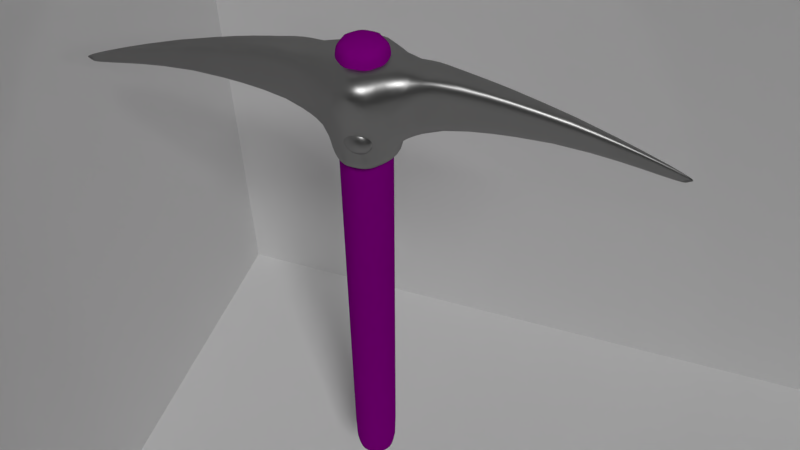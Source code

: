 # Source: pickaxe.blend  (saved by Blender 2.79.0; exported with 4.5.12 LTS)
import bpy
from mathutils import Matrix  # noqa: F401  (used for matrix-valued properties, if any)

bpy.ops.wm.read_factory_settings(use_empty=True)
scene = bpy.context.scene
scene.name = 'Scene'

# ---- collections
col_collection_1 = bpy.data.collections.new('Collection 1'); scene.collection.children.link(col_collection_1)

# ---- images (referenced by path relative to the original .blend; pixels are not part of the script)
import os
ASSET_DIR = os.environ.get("B2B_ASSET_DIR", "")  # directory of the original .blend (textures are referenced by path, not embedded)
HERE = os.path.dirname(os.path.abspath(__file__))  # packed textures are extracted next to this script under _unpacked/

def load_image(name, relpath, width, height, colorspace="sRGB"):
    """Load a texture the original file referenced (path relative to the .blend, or extracted next to this script)."""
    p = next((c for c in (os.path.join(HERE, relpath), os.path.join(ASSET_DIR, relpath)) if relpath and os.path.exists(c)), "")
    if p:
        img = bpy.data.images.load(p, check_existing=True)
        img.name = name
    else:  # same state as the original file: an image datablock whose file is absent (Cycles renders it pink)
        img = bpy.data.images.new(name, width, height)
        img.source = "FILE"
        img.filepath = "//" + (relpath or name)
    img.colorspace_settings.name = colorspace
    return img
img_grunge_jpg = load_image('Grunge.jpg', '', 1024, 1024, 'sRGB')
img_grunge_jpg_1 = load_image('Grunge.jpg', 'Grunge.jpg', 1024, 1024, 'sRGB')
img_wood_jpg = load_image('Wood.jpg', 'Wood.jpg', 1024, 1024, 'sRGB')

# ---- materials (node trees are filled in below, after node groups)
mat_material = bpy.data.materials.new('Material')
mat_material.alpha_threshold = 0.0
mat_material.roughness = 0.5
mat_material.line_color = (0.0, 0.0, 0.0, 1.0)
mat_iron = bpy.data.materials.new('Iron')
mat_iron.alpha_threshold = 0.0
mat_iron.diffuse_color = (0.3185, 0.3185, 0.3185, 1.0)
mat_iron.roughness = 0.5
mat_iron.specular_intensity = 1.0
mat_wood = bpy.data.materials.new('Wood')
mat_wood.alpha_threshold = 0.0
mat_wood.diffuse_color = (0.08689, 0.02152, 0.0, 1.0)
mat_wood.roughness = 0.5
mat_wood.specular_intensity = 0.09387

# ---- material node trees
mat_iron.use_nodes = True; mat_iron.node_tree.nodes.clear()
_N = mat_iron.node_tree.nodes; _L = mat_iron.node_tree.links
n0 = _N.new('ShaderNodeBsdfAnisotropic'); n0.name = 'Glossy BSDF.001'; n0.location = (-54, -75)
n0.distribution = 'GGX'
n0.inputs[0].default_value = (0.3231, 0.3222, 0.3196, 1.0)
n0.inputs[1].default_value = 0.3873
n1 = _N.new('ShaderNodeBsdfAnisotropic'); n1.name = 'Glossy BSDF'; n1.location = (565, 187)
n1.distribution = 'GGX'
n1.inputs[1].default_value = 0.6594
n2 = _N.new('ShaderNodeAddShader'); n2.name = 'Add Shader'; n2.location = (860, 125)
n3 = _N.new('ShaderNodeOutputMaterial'); n3.name = 'Material Output'; n3.location = (1205, 126)
n4 = _N.new('ShaderNodeMath'); n4.name = 'Math'; n4.location = (-128, 201)
n4.operation = 'GREATER_THAN'
n4.use_clamp = True
n4.inputs[1].default_value = 0.8
n5 = _N.new('ShaderNodeTexEnvironment'); n5.name = 'Environment Texture'; n5.location = (-406, 208)
n5.width = 140
n5.image = img_grunge_jpg
n6 = _N.new('ShaderNodeCombineColor'); n6.name = 'Combine RGB'; n6.location = (115, 175)
n7 = _N.new('ShaderNodeHueSaturation'); n7.name = 'Hue Saturation Value'; n7.location = (335, 184)
n7.inputs[0].default_value = 0.53
n7.inputs[1].default_value = 0.9
n7.inputs[2].default_value = 0.3
_L.new(n1.outputs[0], n2.inputs[0])
_L.new(n6.outputs[0], n7.inputs[4])
_L.new(n0.outputs[0], n2.inputs[1])
_L.new(n2.outputs[0], n3.inputs[0])
_L.new(n5.outputs[0], n4.inputs[0])
_L.new(n4.outputs[0], n6.inputs[0])
_L.new(n7.outputs[0], n1.inputs[0])
n3.is_active_output = True
mat_wood.use_nodes = True; mat_wood.node_tree.nodes.clear()
_N = mat_wood.node_tree.nodes; _L = mat_wood.node_tree.links
n0 = _N.new('ShaderNodeBsdfDiffuse'); n0.name = 'Diffuse BSDF.001'; n0.location = (-269, 149)
n1 = _N.new('ShaderNodeMixShader'); n1.name = 'Mix Shader.002'; n1.location = (37, 123)
n1.inputs[0].default_value = 0.09455
n2 = _N.new('ShaderNodeOutputMaterial'); n2.name = 'Material Output'; n2.location = (560, 119)
n2.width = 120
n3 = _N.new('ShaderNodeMixShader'); n3.name = 'Mix Shader.003'; n3.location = (288, 129)
n3.inputs[0].default_value = 0.6909
n4 = _N.new('ShaderNodeBsdfDiffuse'); n4.name = 'Diffuse BSDF.002'; n4.location = (-149, 6)
n5 = _N.new('ShaderNodeTexEnvironment'); n5.name = 'Environment Texture.001'; n5.location = (-341, -84)
n5.width = 140
n5.image = img_grunge_jpg_1
n6 = _N.new('ShaderNodeTexEnvironment'); n6.name = 'Environment Texture'; n6.location = (-650, 176)
n6.width = 140
n6.image = img_wood_jpg
_L.new(n6.outputs[0], n0.inputs[0])
_L.new(n0.outputs[0], n1.inputs[1])
_L.new(n1.outputs[0], n3.inputs[1])
_L.new(n3.outputs[0], n2.inputs[0])
_L.new(n5.outputs[0], n4.inputs[0])
_L.new(n4.outputs[0], n1.inputs[2])
n2.is_active_output = True

# ---- world
world_world = bpy.data.worlds.new('World'); scene.world = world_world
world_world.color = (0.05088, 0.05088, 0.05088)
world_world.use_sun_shadow = False
world_world.sun_shadow_jitter_overblur = 0.0
world_world.cycles.sampling_method = 'MANUAL'

# ---- cameras
cam_camera = bpy.data.cameras.new('Camera')
cam_camera.clip_end = 100.0
cam_camera.lens = 35.0
cam_camera.sensor_width = 32.0
cam_camera.sensor_height = 18.0
cam_camera.ortho_scale = 7.314
cam_camera.dof.focus_distance = 0.0

# ---- lights
light_lamp_003 = bpy.data.lights.new('Lamp.003', 'SPOT')
light_lamp_003.transmission_factor = 0.0
light_lamp_003.cutoff_distance = 30.0
light_lamp_003.energy = 100.0
light_lamp_003.shadow_buffer_clip_start = 1.001
light_lamp_003.shadow_soft_size = 0.1
light_lamp_003.shadow_maximum_resolution = 0.006
light_lamp_003.use_absolute_resolution = True
light_lamp_003.spot_size = 1.309
light_lamp_002 = bpy.data.lights.new('Lamp.002', 'SUN')
light_lamp_002.transmission_factor = 0.0
light_lamp_002.cutoff_distance = 30.0
light_lamp_002.angle = 0.1993
light_lamp_002.energy = 1.0
light_lamp_002.shadow_buffer_clip_start = 1.001
light_lamp_002.shadow_soft_size = 0.1
light_lamp_002.shadow_cascade_max_distance = 1000.0

# ---- meshes
me_plane = bpy.data.meshes.new('Plane')
me_plane.from_pydata([(-1.0, -1.0, 0.0), (1.0, -1.0, 0.0), (-1.0, 1.0, 0.0), (1.0, 1.0, 0.0), (0.4507, -1.0, 1.257), (0.4507, -1.0, -0.7432), (0.4507, 1.0, 1.257), (0.4507, 1.0, -0.7432), (-1.0, -0.2564, 1.256), (0.9996, -0.257, 1.257), (-0.9998, -0.2564, -0.7436), (1.0, -0.257, -0.743)], [], [(0, 1, 3, 2), (4, 5, 7, 6), (8, 9, 11, 10)])
me_plane.materials.append(mat_material)
me_plane.use_remesh_preserve_volume = False
me_plane.use_remesh_preserve_attributes = False
me_plane.use_mirror_vertex_groups = False
me_plane.update()
me_cylinder = bpy.data.meshes.new('Cylinder')
me_cylinder.from_pydata([(0.2555, 0.6385, 0.2077), (0.63, 0.2667, 0.2077), (0.006061, 0.0005139, 2.118), (0.632, -0.261, 0.2077), (0.2601, -0.6356, 0.2077), (0.1936, -0.4766, 0.2077), (0.4725, -0.1956, 0.2077), (0.471, 0.2002, 0.2077), (0.1901, 0.479, 0.2077), (0.2555, 0.6385, 0.607), (0.63, 0.2667, 0.607), (0.632, -0.261, 0.607), (0.2601, -0.6356, 0.607), (0.3617, 0.8977, 1.97), (0.8884, 0.4024, 1.97), (0.8911, -0.3943, 1.97), (0.3683, -0.894, 1.97), (5.5, 0.007623, 0.8133), (5.298, 0.001646, 0.7356), (0.8023, 0.3637, 1.516), (0.7162, 0.3028, 1.061), (0.8048, -0.3563, 1.516), (0.7184, -0.2964, 1.061), (0.6307, 0.09081, 0.607), (0.6313, -0.08511, 0.607), (0.8893, 0.1369, 1.97), (0.8902, -0.1287, 1.97), (5.433, 0.005665, 0.7874), (5.365, 0.003673, 0.7615), (1.237, 0.189, 1.016), (3.231, 0.07984, 1.151), (1.534, 0.2702, 1.973), (3.494, 0.121, 1.583), (3.232, -0.08807, 1.151), (1.238, -0.1887, 1.016), (1.536, -0.2609, 1.973), (3.495, -0.1152, 1.583), (1.437, -0.2369, 1.654), (3.407, -0.1061, 1.439), (1.337, -0.2128, 1.335), (3.319, -0.0971, 1.295), (1.535, 0.004623, 1.973), (1.336, 0.2161, 1.335), (3.319, 0.09355, 1.295), (1.435, 0.2431, 1.654), (3.407, 0.1073, 1.439), (1.238, 0.0001647, 1.016), (5.16, -0.01093, 0.9439), (4.947, -0.01183, 0.806), (5.089, -0.0112, 0.898), (5.018, -0.01151, 0.852), (0.2601, -0.6356, 0.4074), (-0.003727, -0.6365, 0.2077), (0.2269, -0.5561, 0.2077), (-0.008396, 0.6376, 0.2077), (0.2555, 0.6385, 0.4074), (0.3142, -0.7648, 1.289), (-0.008396, 0.6376, 0.607), (-0.003727, -0.6365, 0.607), (0.3086, 0.7681, 1.289), (0.2228, 0.5588, 0.2077), (-0.007813, 0.4783, 0.2077), (-0.3617, 0.8977, 1.97), (-0.00431, -0.4773, 0.2077), (-0.008104, 0.5579, 0.2077), (-0.003253, -0.7659, 1.289), (-0.00887, 0.767, 1.289), (-0.003727, -0.6365, 0.4074), (-0.008396, 0.6376, 0.4074), (-0.004019, -0.5569, 0.2077), (-0.3683, -0.894, 1.97), (-0.2555, 0.6385, 0.2077), (-0.63, 0.2667, 0.2077), (-0.632, -0.261, 0.2077), (-0.2601, -0.6356, 0.2077), (-0.1936, -0.4766, 0.2077), (-0.4725, -0.1956, 0.2077), (-0.471, 0.2002, 0.2077), (-0.1901, 0.479, 0.2077), (-0.2555, 0.6385, 0.607), (-0.63, 0.2667, 0.607), (-0.632, -0.261, 0.607), (-0.2601, -0.6356, 0.607), (-0.8884, 0.4024, 1.97), (-0.8911, -0.3943, 1.97), (-5.5, 0.007623, 0.8133), (-5.298, 0.001646, 0.7356), (-0.8023, 0.3388, 1.516), (-0.7162, 0.3028, 1.061), (-0.8048, -0.3319, 1.516), (-0.7184, -0.2964, 1.061), (-0.6307, 0.09081, 0.607), (-0.6313, -0.08511, 0.607), (-0.8893, 0.1369, 1.97), (-0.8902, -0.1287, 1.97), (-5.433, 0.005665, 0.7874), (-5.365, 0.003673, 0.7615), (-1.237, 0.189, 1.016), (-3.231, 0.07984, 1.151), (-1.534, 0.2702, 1.973), (-3.494, 0.121, 1.583), (-3.232, -0.08807, 1.151), (-1.238, -0.1887, 1.016), (-1.536, -0.2609, 1.973), (-3.495, -0.1152, 1.583), (-1.437, -0.2369, 1.654), (-3.407, -0.1061, 1.439), (-1.337, -0.2128, 1.335), (-3.319, -0.0971, 1.295), (-1.535, 0.004623, 1.973), (-1.336, 0.2161, 1.335), (-3.319, 0.09355, 1.295), (-1.435, 0.2431, 1.654), (-3.407, 0.1073, 1.439), (-1.238, 0.0001647, 1.016), (-5.16, -0.01093, 0.9439), (-4.947, -0.01183, 0.806), (-5.089, -0.0112, 0.898), (-5.018, -0.01151, 0.852), (-0.2601, -0.6356, 0.4074), (-0.2269, -0.5561, 0.2077), (-0.2555, 0.6385, 0.4074), (-0.3142, -0.7648, 1.289), (-0.3086, 0.7681, 1.289), (-0.2228, 0.5588, 0.2077)], [], [(66, 62, 13), (14, 2, 15, 26, 25), (15, 2, 16), (68, 57, 9, 55), (3, 11, 12, 51, 4), (1, 10, 23, 24, 11, 3), (0, 55, 9, 10, 1), (14, 13, 2), (11, 22, 21, 15, 16, 56, 12), (11, 24, 34), (9, 59, 13, 14, 19, 20, 10), (45, 32, 17, 27), (14, 25, 31), (50, 48, 18, 28), (47, 49, 27, 17), (49, 50, 28, 27), (15, 21, 37, 35), (35, 37, 38, 36), (21, 22, 39, 37), (37, 39, 40, 38), (22, 11, 34, 39), (39, 34, 33, 40), (32, 36, 47, 17), (31, 41, 32), (32, 41, 36), (41, 35, 36), (31, 25, 41), (25, 26, 41), (41, 26, 35), (26, 15, 35), (30, 43, 28, 18), (43, 45, 27, 28), (10, 20, 42, 29), (29, 42, 43, 30), (20, 19, 44, 42), (42, 44, 45, 43), (19, 14, 31, 44), (44, 31, 32, 45), (33, 30, 18, 48), (34, 46, 33), (33, 46, 30), (46, 29, 30), (34, 24, 46), (24, 23, 46), (46, 23, 29), (23, 10, 29), (3, 4, 53, 5, 6), (0, 1, 7, 8, 60), (64, 60, 8, 61), (1, 3, 6, 7), (59, 66, 13), (38, 40, 50, 49), (36, 38, 49, 47), (40, 33, 48, 50), (54, 0, 60, 64), (12, 56, 65, 58), (56, 16, 65), (57, 66, 59, 9), (4, 51, 67, 52), (51, 12, 58, 67), (54, 68, 55, 0), (62, 2, 13), (53, 69, 63, 5), (4, 52, 69, 53), (16, 2, 70), (65, 16, 70), (83, 93, 94, 84, 2), (84, 70, 2), (68, 121, 79, 57), (73, 74, 119, 82, 81), (72, 73, 81, 92, 91, 80), (71, 72, 80, 79, 121), (83, 2, 62), (81, 82, 122, 70, 84, 89, 90), (81, 102, 92), (79, 80, 88, 87, 83, 62, 123), (113, 95, 85, 100), (83, 99, 93), (118, 96, 86, 116), (115, 85, 95, 117), (117, 95, 96, 118), (84, 103, 105, 89), (103, 104, 106, 105), (89, 105, 107, 90), (105, 106, 108, 107), (90, 107, 102, 81), (107, 108, 101, 102), (100, 85, 115, 104), (99, 100, 109), (100, 104, 109), (109, 104, 103), (99, 109, 93), (93, 109, 94), (109, 103, 94), (94, 103, 84), (98, 86, 96, 111), (111, 96, 95, 113), (80, 97, 110, 88), (97, 98, 111, 110), (88, 110, 112, 87), (110, 111, 113, 112), (87, 112, 99, 83), (112, 113, 100, 99), (101, 116, 86, 98), (102, 101, 114), (101, 98, 114), (114, 98, 97), (102, 114, 92), (92, 114, 91), (114, 97, 91), (91, 97, 80), (73, 76, 75, 120, 74), (71, 124, 78, 77, 72), (64, 61, 78, 124), (72, 77, 76, 73), (123, 62, 66), (106, 117, 118, 108), (104, 115, 117, 106), (108, 118, 116, 101), (61, 8, 7, 6, 5, 75, 76, 77, 78), (54, 64, 124, 71), (82, 58, 65, 122), (122, 65, 70), (57, 79, 123, 66), (74, 52, 67, 119), (119, 67, 58, 82), (54, 71, 121, 68), (120, 75, 63, 69), (74, 120, 69, 52)])
me_cylinder.polygons.foreach_set('use_smooth', [True] * 129)
me_cylinder.materials.append(mat_iron)
me_cylinder.use_remesh_preserve_volume = False
me_cylinder.use_remesh_preserve_attributes = False
me_cylinder.use_mirror_vertex_groups = False
me_cylinder.update()
me_cylinder_001 = bpy.data.meshes.new('Cylinder.001')
me_cylinder_001.from_pydata([(0.0, 0.5, -8.937), (0.0, 0.5, 1.0), (0.3536, 0.3536, -8.937), (0.3536, 0.3536, 1.0), (0.5, -2.186e-08, -8.937), (0.5, -2.186e-08, 1.0), (0.3536, -0.3536, -8.937), (0.3536, -0.3536, 1.0), (-4.371e-08, -0.5, -8.937), (-4.371e-08, -0.5, 1.0), (-0.3536, -0.3536, -8.937), (-0.3536, -0.3536, 1.0), (-0.5, 5.962e-09, -8.937), (-0.5, 5.962e-09, 1.0), (-0.3536, 0.3536, -8.937), (-0.3536, 0.3536, 1.0), (0.0, 0.5, 0.6157), (0.3536, 0.3536, 0.6157), (0.5, -2.186e-08, 0.6157), (0.3536, -0.3536, 0.6157), (-4.371e-08, -0.5, 0.6157), (-0.3536, -0.3536, 0.6157), (-0.5, 5.962e-09, 0.6157), (-0.3536, 0.3536, 0.6157), (0.3536, 0.3536, -8.56), (0.5, -2.186e-08, -8.56), (0.3536, -0.3536, -8.56), (-4.371e-08, -0.5, -8.56), (-0.3536, -0.3536, -8.56), (-0.5, 5.962e-09, -8.56), (-0.3536, 0.3536, -8.56), (0.0, 0.5, -8.56)], [], [(16, 1, 3, 17), (17, 3, 5, 18), (18, 5, 7, 19), (19, 7, 9, 20), (20, 9, 11, 21), (21, 11, 13, 22), (3, 1, 15, 13, 11, 9, 7, 5), (22, 13, 15, 23), (23, 15, 1, 16), (0, 2, 4, 6, 8, 10, 12, 14), (30, 23, 16, 31), (29, 22, 23, 30), (28, 21, 22, 29), (27, 20, 21, 28), (26, 19, 20, 27), (25, 18, 19, 26), (24, 17, 18, 25), (31, 16, 17, 24), (0, 31, 24, 2), (2, 24, 25, 4), (4, 25, 26, 6), (6, 26, 27, 8), (8, 27, 28, 10), (10, 28, 29, 12), (12, 29, 30, 14), (14, 30, 31, 0)])
me_cylinder_001.polygons.foreach_set('use_smooth', [True] * 26)
me_cylinder_001.materials.append(mat_wood)
me_cylinder_001.use_remesh_preserve_volume = False
me_cylinder_001.use_remesh_preserve_attributes = False
me_cylinder_001.use_mirror_vertex_groups = False
me_cylinder_001.update()
me_sphere = bpy.data.meshes.new('Sphere')
me_sphere.from_pydata([(0.0, 0.7071, 0.7071), (0.0, 0.9239, 0.3827), (0.0, 0.9239, -0.3827), (0.0, 0.3827, -0.9239), (0.1464, 0.3536, 0.9239), (0.2706, 0.6533, 0.7071), (0.3536, 0.8536, 0.3827), (0.3827, 0.9239, -4.371e-08), (0.3536, 0.8536, -0.3827), (0.2706, 0.6533, -0.7071), (0.1464, 0.3536, -0.9239), (0.2706, 0.2706, 0.9239), (0.5, 0.5, 0.7071), (0.6533, 0.6533, 0.3827), (0.7071, 0.7071, -4.371e-08), (0.6533, 0.6533, -0.3827), (0.5, 0.5, -0.7071), (0.2706, 0.2706, -0.9239), (0.3536, 0.1464, 0.9239), (0.6533, 0.2706, 0.7071), (0.8536, 0.3536, 0.3827), (0.9239, 0.3827, -4.371e-08), (0.8536, 0.3536, -0.3827), (0.6533, 0.2706, -0.7071), (0.3536, 0.1464, -0.9239), (0.3827, 1.307e-07, 0.9239), (0.7071, 7.11e-08, 0.7071), (0.9239, 1.149e-08, 0.3827), (1.0, 1.149e-08, -4.371e-08), (0.9239, 1.149e-08, -0.3827), (0.7071, 7.11e-08, -0.7071), (0.3827, 5.62e-08, -0.9239), (-0.3827, 2.499e-07, 0.9239), (-0.7071, 4.883e-07, 0.7071), (-0.9239, 5.181e-07, 0.3827), (-1.0, 6.075e-07, -4.371e-08), (-0.9239, 5.181e-07, -0.3827), (-0.7071, 4.883e-07, -0.7071), (-0.3827, 3.393e-07, -0.9239), (-0.3536, 0.1464, 0.9239), (-0.6533, 0.2706, 0.7071), (-0.8536, 0.3536, 0.3827), (-0.9239, 0.3827, -4.371e-08), (-0.8536, 0.3536, -0.3827), (-0.6533, 0.2706, -0.7071), (-0.3536, 0.1464, -0.9239), (-0.2706, 0.2706, 0.9239), (-0.5, 0.5, 0.7071), (-0.6533, 0.6533, 0.3827), (-0.7071, 0.7071, -4.371e-08), (-0.6533, 0.6533, -0.3827), (-0.5, 0.5, -0.7071), (-0.2706, 0.2706, -0.9239), (-0.1464, 0.3536, 0.9239), (-0.2706, 0.6533, 0.7071), (-0.3536, 0.8536, 0.3827), (-0.3827, 0.9239, -4.371e-08), (-0.3536, 0.8536, -0.3827), (-0.2706, 0.6533, -0.7071), (-0.1464, 0.3536, -0.9239), (-6.75e-14, 5.063e-14, 1.0), (1.061e-07, 0.3827, 0.9239), (6.575e-07, 1.0, -4.371e-08), (4.34e-07, 0.7071, -0.7071), (0.0, 1.51e-07, -1.0)], [], [(63, 2, 8, 9), (62, 1, 6, 7), (0, 61, 4, 5), (3, 63, 9, 10), (2, 62, 7, 8), (1, 0, 5, 6), (61, 60, 4), (64, 3, 10), (10, 9, 16, 17), (8, 7, 14, 15), (6, 5, 12, 13), (4, 60, 11), (64, 10, 17), (9, 8, 15, 16), (7, 6, 13, 14), (5, 4, 11, 12), (13, 12, 19, 20), (11, 60, 18), (64, 17, 24), (16, 15, 22, 23), (14, 13, 20, 21), (12, 11, 18, 19), (17, 16, 23, 24), (15, 14, 21, 22), (64, 24, 31), (23, 22, 29, 30), (21, 20, 27, 28), (19, 18, 25, 26), (24, 23, 30, 31), (22, 21, 28, 29), (20, 19, 26, 27), (18, 60, 25), (38, 37, 44, 45), (36, 35, 42, 43), (34, 33, 40, 41), (32, 60, 39), (64, 38, 45), (37, 36, 43, 44), (35, 34, 41, 42), (33, 32, 39, 40), (41, 40, 47, 48), (39, 60, 46), (64, 45, 52), (44, 43, 50, 51), (42, 41, 48, 49), (40, 39, 46, 47), (45, 44, 51, 52), (43, 42, 49, 50), (64, 52, 59), (51, 50, 57, 58), (49, 48, 55, 56), (47, 46, 53, 54), (52, 51, 58, 59), (50, 49, 56, 57), (48, 47, 54, 55), (46, 60, 53), (54, 53, 61, 0), (59, 58, 63, 3), (57, 56, 62, 2), (55, 54, 0, 1), (53, 60, 61), (64, 59, 3), (58, 57, 2, 63), (56, 55, 1, 62)])
me_sphere.polygons.foreach_set('use_smooth', [True] * 64)
me_sphere.materials.append(mat_iron)
me_sphere.use_remesh_preserve_volume = False
me_sphere.use_remesh_preserve_attributes = False
me_sphere.use_mirror_vertex_groups = False
me_sphere.update()

# ---- objects
ob_plane = bpy.data.objects.new('Plane', me_plane)
ob_head = bpy.data.objects.new('Head', me_cylinder)
ob_lamp_003 = bpy.data.objects.new('Lamp.003', light_lamp_003)
ob_lamp_002 = bpy.data.objects.new('Lamp.002', light_lamp_002)
ob_handle = bpy.data.objects.new('Handle', me_cylinder_001)
ob_sphere = bpy.data.objects.new('Sphere', me_sphere)
ob_camera = bpy.data.objects.new('Camera', cam_camera)

# ---- transforms, parenting, visibility, modifiers, constraints
ob_plane.location = (0.02585, 6.375, 0.0)
ob_plane.rotation_euler = (-8.338e-09, 1.571, -1.571)
ob_plane.scale = (24.84, 24.84, 24.84)
ob_plane.hide_viewport = True
ob_plane.lineart.crease_threshold = 0.0
ob_head.location = (0.0, 0.0, 0.0)
ob_head.lineart.crease_threshold = 0.0
_m = ob_head.modifiers.new('Subsurf', 'SUBSURF')
_m.uv_smooth = 'PRESERVE_CORNERS'
_m.quality = 2
_m.levels = 2
_m.show_only_control_edges = False
ob_lamp_003.location = (2.491, -4.023, 5.22)
ob_lamp_003.rotation_euler = (0.4531, 0.9313, 1.097)
ob_lamp_003.lock_rotations_4d = False
ob_lamp_003.empty_display_type = 'ARROWS'
ob_lamp_003.color = (0.0, 0.0, 0.0, 0.0)
ob_lamp_003.lineart.crease_threshold = 0.0
_c = ob_lamp_003.constraints.new('TRACK_TO'); _c.name = 'AutoTrack'
_c.target = ob_head
ob_lamp_002.location = (2.491, -4.023, 5.22)
ob_lamp_002.rotation_euler = (0.4531, 0.9313, 1.097)
ob_lamp_002.lock_rotations_4d = False
ob_lamp_002.empty_display_type = 'ARROWS'
ob_lamp_002.color = (0.0, 0.0, 0.0, 0.0)
ob_lamp_002.lineart.crease_threshold = 0.0
_c = ob_lamp_002.constraints.new('TRACK_TO'); _c.name = 'AutoTrack'
_c.target = ob_head
ob_handle.parent = ob_head
ob_handle.location = (-0.02353, 0.0, 1.168)
ob_handle.rotation_euler = (0.0, -0.0, 0.3925)
ob_handle.scale = (1.036, 1.036, 1.161)
ob_handle.lineart.crease_threshold = 0.0
_m = ob_handle.modifiers.new('Subsurf', 'SUBSURF')
_m.uv_smooth = 'PRESERVE_CORNERS'
_m.quality = 2
_m.levels = 2
_m.show_only_control_edges = False
ob_sphere.location = (0.071, 0.6003, 0.7823)
ob_sphere.rotation_euler = (-0.1686, 0.06387, 0.0116)
ob_sphere.scale = (0.2451, 0.1588, 0.2451)
ob_sphere.lineart.crease_threshold = 0.0
_m = ob_sphere.modifiers.new('Mirror', 'MIRROR')
_m.use_axis = (False, True, False)
_m.mirror_object = ob_head
ob_camera.location = (4.032, -10.56, 9.739)
ob_camera.rotation_euler = (0.779, -0.0, 0.3165)
ob_camera.lock_rotations_4d = False
ob_camera.empty_display_type = 'ARROWS'
ob_camera.color = (0.0, 0.0, 0.0, 0.0)
ob_camera.display_type = 'WIRE'
ob_camera.lineart.crease_threshold = 0.0

# ---- collection membership
col_collection_1.objects.link(ob_plane)
col_collection_1.objects.link(ob_head)
col_collection_1.objects.link(ob_lamp_003)
col_collection_1.objects.link(ob_lamp_002)
col_collection_1.objects.link(ob_handle)
col_collection_1.objects.link(ob_sphere)
col_collection_1.objects.link(ob_camera)

# ---- scene / render settings (as saved in the file)
scene.camera = ob_camera
scene.frame_start = 1; scene.frame_end = 250; scene.frame_set(1)
scene.render.engine = 'CYCLES'
scene.render.dither_intensity = 0.0
scene.cycles.use_denoising = False
scene.cycles.samples = 128
scene.cycles.sampling_pattern = 'TABULATED_SOBOL'
scene.cycles.use_adaptive_sampling = False
scene.cycles.use_light_tree = False
scene.cycles.blur_glossy = 0.0
scene.cycles.sample_clamp_indirect = 0.0
scene.view_settings.view_transform = 'Standard'
bpy.context.view_layer.update()
